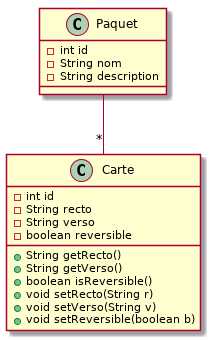

The diagram above was rendered by PlantUML. Its source (embedded in the PNG):
@startuml

class Paquet {
  - int id
  - String nom
  - String description
}

class Carte {
  - int id 
  - String recto
  - String verso
  - boolean reversible
  + String getRecto()
  + String getVerso()
  + boolean isReversible()
  + void setRecto(String r)
  + void setVerso(String v)
  + void setReversible(boolean b)
}

Paquet -- "*" Carte

@enduml